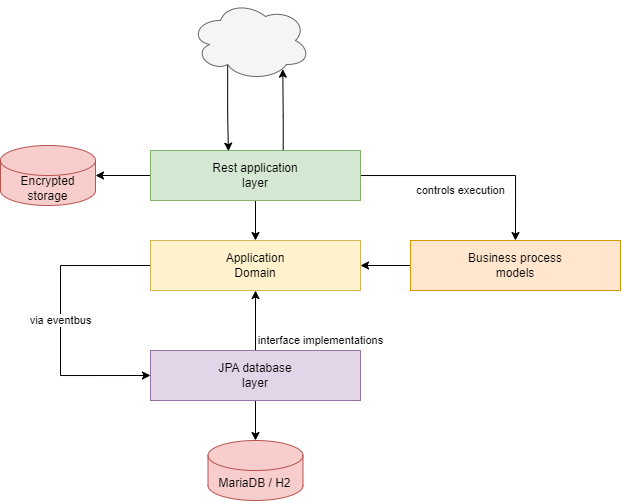

The diagram above was exported from draw.io. Its source (the exported page's mxGraphModel, read from the mxfile embedded in the PNG):
<mxGraphModel dx="702" dy="608" grid="1" gridSize="10" guides="1" tooltips="1" connect="1" arrows="1" fold="1" page="1" pageScale="1" pageWidth="827" pageHeight="1169" math="0" shadow="0">
  <root>
    <mxCell id="0" />
    <mxCell id="1" parent="0" />
    <mxCell id="NK085fDmL5SlgysZrZd4-3" value="interface implementations" style="edgeStyle=orthogonalEdgeStyle;rounded=0;orthogonalLoop=1;jettySize=auto;html=1;" edge="1" parent="1" source="NK085fDmL5SlgysZrZd4-1" target="NK085fDmL5SlgysZrZd4-2">
      <mxGeometry x="-0.6667" y="-65" relative="1" as="geometry">
        <mxPoint as="offset" />
      </mxGeometry>
    </mxCell>
    <mxCell id="NK085fDmL5SlgysZrZd4-15" style="edgeStyle=orthogonalEdgeStyle;rounded=0;orthogonalLoop=1;jettySize=auto;html=1;" edge="1" parent="1" source="NK085fDmL5SlgysZrZd4-1" target="NK085fDmL5SlgysZrZd4-14">
      <mxGeometry relative="1" as="geometry" />
    </mxCell>
    <mxCell id="NK085fDmL5SlgysZrZd4-1" value="JPA database&lt;br&gt;layer" style="rounded=0;whiteSpace=wrap;html=1;fillColor=#e1d5e7;strokeColor=#9673a6;" vertex="1" parent="1">
      <mxGeometry x="160" y="380" width="210" height="50" as="geometry" />
    </mxCell>
    <mxCell id="NK085fDmL5SlgysZrZd4-7" value="via eventbus" style="edgeStyle=orthogonalEdgeStyle;rounded=0;orthogonalLoop=1;jettySize=auto;html=1;exitX=0;exitY=0.5;exitDx=0;exitDy=0;entryX=0;entryY=0.5;entryDx=0;entryDy=0;" edge="1" parent="1" source="NK085fDmL5SlgysZrZd4-2" target="NK085fDmL5SlgysZrZd4-1">
      <mxGeometry relative="1" as="geometry">
        <mxPoint x="90" y="510" as="targetPoint" />
        <Array as="points">
          <mxPoint x="70" y="295" />
          <mxPoint x="70" y="405" />
        </Array>
      </mxGeometry>
    </mxCell>
    <mxCell id="NK085fDmL5SlgysZrZd4-2" value="Application&lt;br&gt;Domain" style="rounded=0;whiteSpace=wrap;html=1;fillColor=#fff2cc;strokeColor=#d6b656;" vertex="1" parent="1">
      <mxGeometry x="160" y="270" width="210" height="50" as="geometry" />
    </mxCell>
    <mxCell id="NK085fDmL5SlgysZrZd4-6" style="edgeStyle=orthogonalEdgeStyle;rounded=0;orthogonalLoop=1;jettySize=auto;html=1;" edge="1" parent="1" source="NK085fDmL5SlgysZrZd4-5" target="NK085fDmL5SlgysZrZd4-2">
      <mxGeometry relative="1" as="geometry" />
    </mxCell>
    <mxCell id="NK085fDmL5SlgysZrZd4-5" value="Business process&lt;br&gt;models" style="rounded=0;whiteSpace=wrap;html=1;fillColor=#ffe6cc;strokeColor=#d79b00;" vertex="1" parent="1">
      <mxGeometry x="420" y="270" width="210" height="50" as="geometry" />
    </mxCell>
    <mxCell id="NK085fDmL5SlgysZrZd4-9" value="controls execution" style="edgeStyle=orthogonalEdgeStyle;rounded=0;orthogonalLoop=1;jettySize=auto;html=1;entryX=0.5;entryY=0;entryDx=0;entryDy=0;" edge="1" parent="1" source="NK085fDmL5SlgysZrZd4-8" target="NK085fDmL5SlgysZrZd4-5">
      <mxGeometry x="-0.0909" y="-15" relative="1" as="geometry">
        <mxPoint as="offset" />
      </mxGeometry>
    </mxCell>
    <mxCell id="NK085fDmL5SlgysZrZd4-10" style="edgeStyle=orthogonalEdgeStyle;rounded=0;orthogonalLoop=1;jettySize=auto;html=1;entryX=0.5;entryY=0;entryDx=0;entryDy=0;" edge="1" parent="1" source="NK085fDmL5SlgysZrZd4-8" target="NK085fDmL5SlgysZrZd4-2">
      <mxGeometry relative="1" as="geometry" />
    </mxCell>
    <mxCell id="NK085fDmL5SlgysZrZd4-17" style="edgeStyle=orthogonalEdgeStyle;rounded=0;orthogonalLoop=1;jettySize=auto;html=1;" edge="1" parent="1" source="NK085fDmL5SlgysZrZd4-8" target="NK085fDmL5SlgysZrZd4-16">
      <mxGeometry relative="1" as="geometry" />
    </mxCell>
    <mxCell id="NK085fDmL5SlgysZrZd4-8" value="Rest application&lt;br&gt;layer" style="rounded=0;whiteSpace=wrap;html=1;fillColor=#d5e8d4;strokeColor=#82b366;" vertex="1" parent="1">
      <mxGeometry x="160" y="180" width="210" height="50" as="geometry" />
    </mxCell>
    <mxCell id="NK085fDmL5SlgysZrZd4-12" style="edgeStyle=orthogonalEdgeStyle;rounded=0;orthogonalLoop=1;jettySize=auto;html=1;entryX=0.371;entryY=0.013;entryDx=0;entryDy=0;entryPerimeter=0;exitX=0.31;exitY=0.8;exitDx=0;exitDy=0;exitPerimeter=0;" edge="1" parent="1" source="NK085fDmL5SlgysZrZd4-11" target="NK085fDmL5SlgysZrZd4-8">
      <mxGeometry relative="1" as="geometry" />
    </mxCell>
    <mxCell id="NK085fDmL5SlgysZrZd4-11" value="" style="ellipse;shape=cloud;whiteSpace=wrap;html=1;fillColor=#f5f5f5;fontColor=#333333;strokeColor=#666666;" vertex="1" parent="1">
      <mxGeometry x="200" y="30" width="120" height="80" as="geometry" />
    </mxCell>
    <mxCell id="NK085fDmL5SlgysZrZd4-13" style="edgeStyle=orthogonalEdgeStyle;rounded=0;orthogonalLoop=1;jettySize=auto;html=1;entryX=0.769;entryY=0.858;entryDx=0;entryDy=0;entryPerimeter=0;exitX=0.632;exitY=-0.007;exitDx=0;exitDy=0;exitPerimeter=0;" edge="1" parent="1" source="NK085fDmL5SlgysZrZd4-8" target="NK085fDmL5SlgysZrZd4-11">
      <mxGeometry relative="1" as="geometry">
        <mxPoint x="247" y="104" as="sourcePoint" />
        <mxPoint x="248" y="191" as="targetPoint" />
      </mxGeometry>
    </mxCell>
    <mxCell id="NK085fDmL5SlgysZrZd4-14" value="MariaDB / H2" style="shape=cylinder3;whiteSpace=wrap;html=1;boundedLbl=1;backgroundOutline=1;size=15;fillColor=#f8cecc;strokeColor=#b85450;" vertex="1" parent="1">
      <mxGeometry x="217.5" y="470" width="95" height="60" as="geometry" />
    </mxCell>
    <mxCell id="NK085fDmL5SlgysZrZd4-16" value="Encrypted storage" style="shape=cylinder3;whiteSpace=wrap;html=1;boundedLbl=1;backgroundOutline=1;size=15;fillColor=#f8cecc;strokeColor=#b85450;" vertex="1" parent="1">
      <mxGeometry x="10" y="175" width="95" height="60" as="geometry" />
    </mxCell>
  </root>
</mxGraphModel>